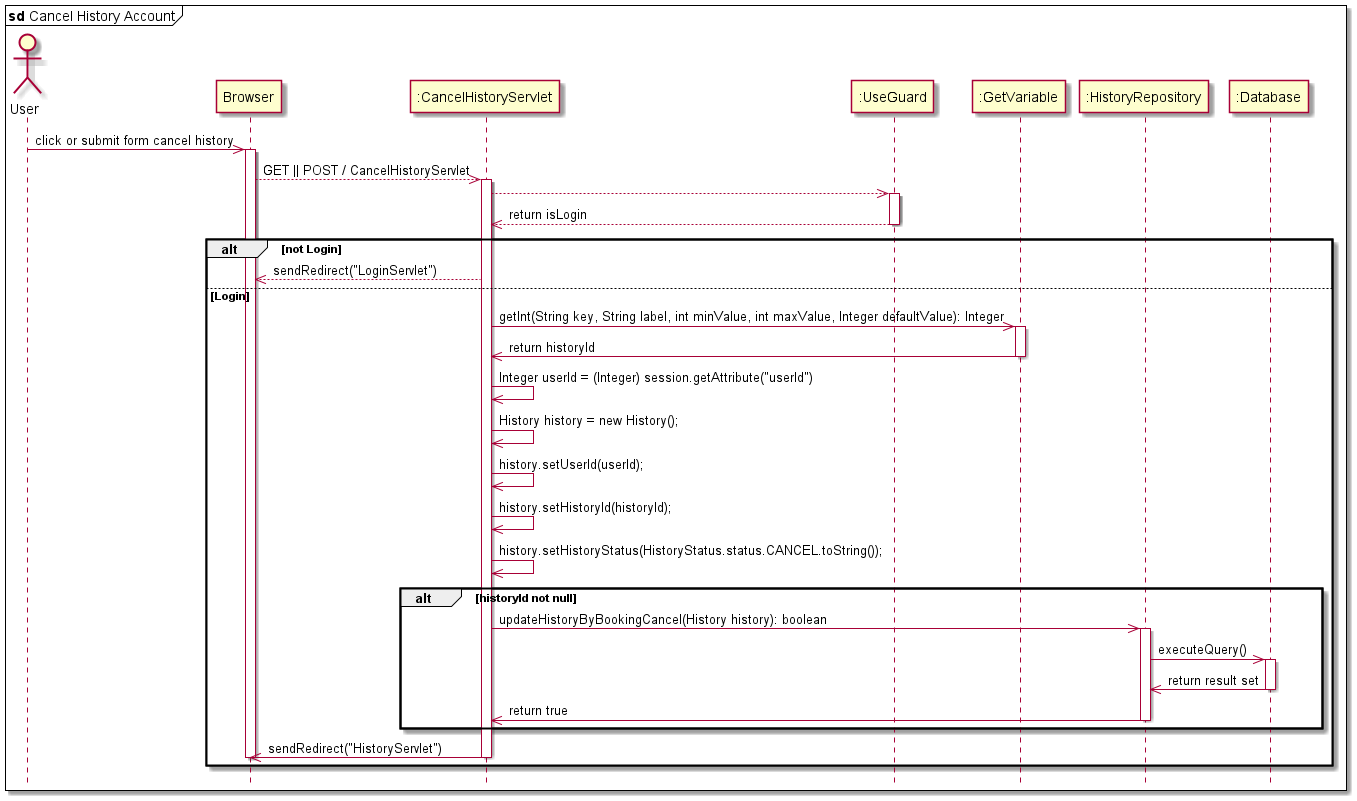

The diagram above was rendered by PlantUML. Its source (embedded in the PNG):
@startuml
hide footbox
mainframe <b>sd</b> Cancel History Account
actor User
participant "Browser" as Browser
participant ":CancelHistoryServlet" as CancelHistoryServlet
participant ":UseGuard" as UseGuard
participant ":GetVariable" as GetVariable
participant ":HistoryRepository" as HistoryRepository
participant ":Database" as Database

User ->> Browser: click or submit form cancel history 
activate Browser
Browser -->> CancelHistoryServlet: GET || POST / CancelHistoryServlet
activate CancelHistoryServlet
    CancelHistoryServlet -->> UseGuard
    activate UseGuard 
     UseGuard -->>  CancelHistoryServlet: return isLogin
 deactivate UseGuard
    alt not Login
        CancelHistoryServlet -->> Browser: sendRedirect("LoginServlet")
    else Login
        CancelHistoryServlet ->> GetVariable: getInt(String key, String label, int minValue, int maxValue, Integer defaultValue): Integer
        activate GetVariable
        GetVariable ->> CancelHistoryServlet: return historyId
        deactivate GetVariable

        CancelHistoryServlet ->> CancelHistoryServlet: Integer userId = (Integer) session.getAttribute("userId")

        CancelHistoryServlet ->> CancelHistoryServlet: History history = new History(); 
        CancelHistoryServlet ->> CancelHistoryServlet: history.setUserId(userId);
        CancelHistoryServlet ->> CancelHistoryServlet: history.setHistoryId(historyId);
        CancelHistoryServlet ->> CancelHistoryServlet: history.setHistoryStatus(HistoryStatus.status.CANCEL.toString());
        
        alt historyId not null 
            CancelHistoryServlet ->> HistoryRepository: updateHistoryByBookingCancel(History history): boolean
            activate HistoryRepository
            HistoryRepository ->> Database: executeQuery()
            activate Database 
                        Database ->> HistoryRepository: return result set
                    deactivate Database
            HistoryRepository ->> CancelHistoryServlet: return true
        deactivate HistoryRepository
        end

        CancelHistoryServlet ->> Browser: sendRedirect("HistoryServlet")
    deactivate CancelHistoryServlet
deactivate Browser
    end

    
    

@enduml